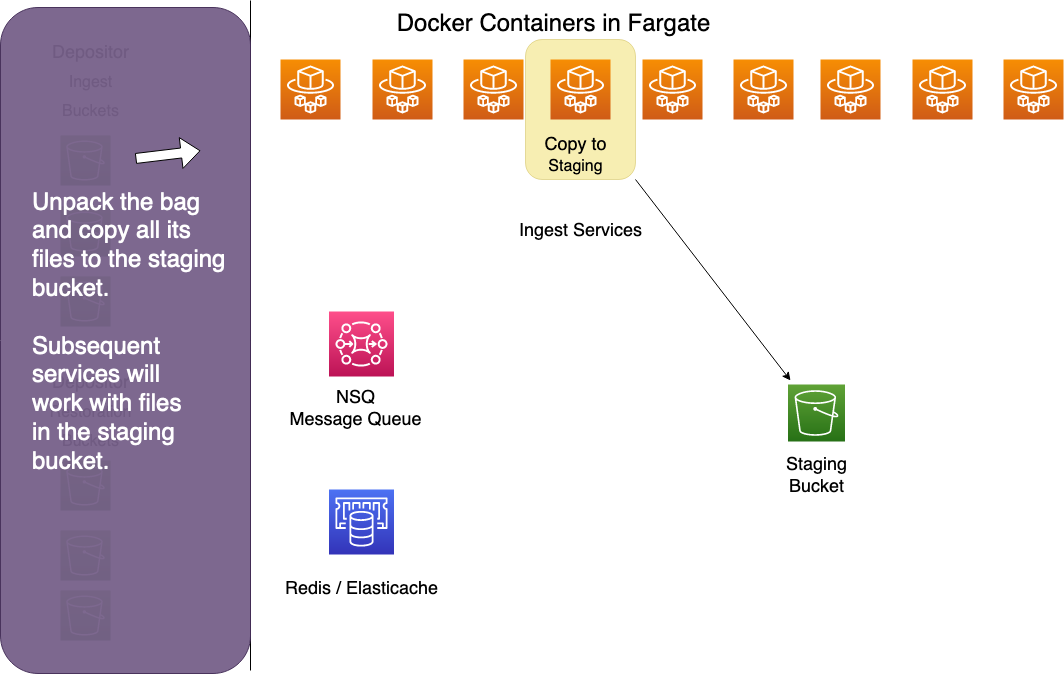

The diagram above was exported from draw.io. Its source (the exported page's mxGraphModel, read from the mxfile embedded in the PNG):
<mxGraphModel dx="929" dy="584" grid="1" gridSize="10" guides="1" tooltips="1" connect="1" arrows="1" fold="1" page="1" pageScale="1" pageWidth="1169" pageHeight="827" math="0" shadow="0">
  <root>
    <mxCell id="0" />
    <mxCell id="1" parent="0" />
    <mxCell id="1xx9XC-xGWI2QZVlYc1V-1" value="" style="sketch=0;points=[[0,0,0],[0.25,0,0],[0.5,0,0],[0.75,0,0],[1,0,0],[0,1,0],[0.25,1,0],[0.5,1,0],[0.75,1,0],[1,1,0],[0,0.25,0],[0,0.5,0],[0,0.75,0],[1,0.25,0],[1,0.5,0],[1,0.75,0]];outlineConnect=0;fontColor=#232F3E;gradientColor=#F78E04;gradientDirection=north;fillColor=#D05C17;strokeColor=#ffffff;dashed=0;verticalLabelPosition=bottom;verticalAlign=top;align=center;html=1;fontSize=12;fontStyle=0;aspect=fixed;shape=mxgraph.aws4.resourceIcon;resIcon=mxgraph.aws4.fargate;" parent="1" vertex="1">
      <mxGeometry x="290" y="129" width="60" height="60" as="geometry" />
    </mxCell>
    <mxCell id="1xx9XC-xGWI2QZVlYc1V-2" value="" style="sketch=0;points=[[0,0,0],[0.25,0,0],[0.5,0,0],[0.75,0,0],[1,0,0],[0,1,0],[0.25,1,0],[0.5,1,0],[0.75,1,0],[1,1,0],[0,0.25,0],[0,0.5,0],[0,0.75,0],[1,0.25,0],[1,0.5,0],[1,0.75,0]];outlineConnect=0;fontColor=#232F3E;gradientColor=#F78E04;gradientDirection=north;fillColor=#D05C17;strokeColor=#ffffff;dashed=0;verticalLabelPosition=bottom;verticalAlign=top;align=center;html=1;fontSize=12;fontStyle=0;aspect=fixed;shape=mxgraph.aws4.resourceIcon;resIcon=mxgraph.aws4.fargate;" parent="1" vertex="1">
      <mxGeometry x="382" y="129" width="60" height="60" as="geometry" />
    </mxCell>
    <mxCell id="1xx9XC-xGWI2QZVlYc1V-3" value="" style="sketch=0;points=[[0,0,0],[0.25,0,0],[0.5,0,0],[0.75,0,0],[1,0,0],[0,1,0],[0.25,1,0],[0.5,1,0],[0.75,1,0],[1,1,0],[0,0.25,0],[0,0.5,0],[0,0.75,0],[1,0.25,0],[1,0.5,0],[1,0.75,0]];outlineConnect=0;fontColor=#232F3E;gradientColor=#F78E04;gradientDirection=north;fillColor=#D05C17;strokeColor=#ffffff;dashed=0;verticalLabelPosition=bottom;verticalAlign=top;align=center;html=1;fontSize=12;fontStyle=0;aspect=fixed;shape=mxgraph.aws4.resourceIcon;resIcon=mxgraph.aws4.fargate;" parent="1" vertex="1">
      <mxGeometry x="473" y="129" width="60" height="60" as="geometry" />
    </mxCell>
    <mxCell id="1xx9XC-xGWI2QZVlYc1V-7" value="&lt;font style=&quot;font-size: 18px&quot;&gt;Ingest Services&lt;/font&gt;" style="text;html=1;resizable=0;autosize=1;align=center;verticalAlign=middle;points=[];fillColor=none;strokeColor=none;rounded=0;" parent="1" vertex="1">
      <mxGeometry x="520" y="291" width="140" height="20" as="geometry" />
    </mxCell>
    <mxCell id="1xx9XC-xGWI2QZVlYc1V-31" value="" style="endArrow=none;html=1;rounded=0;fontSize=18;" parent="1" edge="1">
      <mxGeometry width="50" height="50" relative="1" as="geometry">
        <mxPoint x="260" y="740" as="sourcePoint" />
        <mxPoint x="260" y="70" as="targetPoint" />
      </mxGeometry>
    </mxCell>
    <mxCell id="1xx9XC-xGWI2QZVlYc1V-36" value="&lt;font style=&quot;font-size: 24px&quot;&gt;Docker Containers in Fargate&lt;/font&gt;" style="text;html=1;resizable=0;autosize=1;align=center;verticalAlign=middle;points=[];fillColor=none;strokeColor=none;rounded=0;fontSize=18;" parent="1" vertex="1">
      <mxGeometry x="398" y="79" width="330" height="30" as="geometry" />
    </mxCell>
    <mxCell id="1xx9XC-xGWI2QZVlYc1V-37" value="" style="sketch=0;points=[[0,0,0],[0.25,0,0],[0.5,0,0],[0.75,0,0],[1,0,0],[0,1,0],[0.25,1,0],[0.5,1,0],[0.75,1,0],[1,1,0],[0,0.25,0],[0,0.5,0],[0,0.75,0],[1,0.25,0],[1,0.5,0],[1,0.75,0]];outlineConnect=0;fontColor=#232F3E;gradientColor=#60A337;gradientDirection=north;fillColor=#277116;strokeColor=#ffffff;dashed=0;verticalLabelPosition=bottom;verticalAlign=top;align=center;html=1;fontSize=12;fontStyle=0;aspect=fixed;shape=mxgraph.aws4.resourceIcon;resIcon=mxgraph.aws4.s3;" parent="1" vertex="1">
      <mxGeometry x="70" y="205" width="50" height="50" as="geometry" />
    </mxCell>
    <mxCell id="1xx9XC-xGWI2QZVlYc1V-38" value="" style="sketch=0;points=[[0,0,0],[0.25,0,0],[0.5,0,0],[0.75,0,0],[1,0,0],[0,1,0],[0.25,1,0],[0.5,1,0],[0.75,1,0],[1,1,0],[0,0.25,0],[0,0.5,0],[0,0.75,0],[1,0.25,0],[1,0.5,0],[1,0.75,0]];outlineConnect=0;fontColor=#232F3E;gradientColor=#60A337;gradientDirection=north;fillColor=#277116;strokeColor=#ffffff;dashed=0;verticalLabelPosition=bottom;verticalAlign=top;align=center;html=1;fontSize=12;fontStyle=0;aspect=fixed;shape=mxgraph.aws4.resourceIcon;resIcon=mxgraph.aws4.s3;" parent="1" vertex="1">
      <mxGeometry x="70" y="276" width="50" height="50" as="geometry" />
    </mxCell>
    <mxCell id="1xx9XC-xGWI2QZVlYc1V-39" value="" style="sketch=0;points=[[0,0,0],[0.25,0,0],[0.5,0,0],[0.75,0,0],[1,0,0],[0,1,0],[0.25,1,0],[0.5,1,0],[0.75,1,0],[1,1,0],[0,0.25,0],[0,0.5,0],[0,0.75,0],[1,0.25,0],[1,0.5,0],[1,0.75,0]];outlineConnect=0;fontColor=#232F3E;gradientColor=#60A337;gradientDirection=north;fillColor=#277116;strokeColor=#ffffff;dashed=0;verticalLabelPosition=bottom;verticalAlign=top;align=center;html=1;fontSize=12;fontStyle=0;aspect=fixed;shape=mxgraph.aws4.resourceIcon;resIcon=mxgraph.aws4.s3;" parent="1" vertex="1">
      <mxGeometry x="70" y="346" width="50" height="50" as="geometry" />
    </mxCell>
    <mxCell id="1xx9XC-xGWI2QZVlYc1V-41" value="" style="sketch=0;points=[[0,0,0],[0.25,0,0],[0.5,0,0],[0.75,0,0],[1,0,0],[0,1,0],[0.25,1,0],[0.5,1,0],[0.75,1,0],[1,1,0],[0,0.25,0],[0,0.5,0],[0,0.75,0],[1,0.25,0],[1,0.5,0],[1,0.75,0]];outlineConnect=0;fontColor=#232F3E;gradientColor=#60A337;gradientDirection=north;fillColor=#277116;strokeColor=#ffffff;dashed=0;verticalLabelPosition=bottom;verticalAlign=top;align=center;html=1;fontSize=12;fontStyle=0;aspect=fixed;shape=mxgraph.aws4.resourceIcon;resIcon=mxgraph.aws4.s3;" parent="1" vertex="1">
      <mxGeometry x="70" y="530" width="50" height="50" as="geometry" />
    </mxCell>
    <mxCell id="1xx9XC-xGWI2QZVlYc1V-42" value="" style="sketch=0;points=[[0,0,0],[0.25,0,0],[0.5,0,0],[0.75,0,0],[1,0,0],[0,1,0],[0.25,1,0],[0.5,1,0],[0.75,1,0],[1,1,0],[0,0.25,0],[0,0.5,0],[0,0.75,0],[1,0.25,0],[1,0.5,0],[1,0.75,0]];outlineConnect=0;fontColor=#232F3E;gradientColor=#60A337;gradientDirection=north;fillColor=#277116;strokeColor=#ffffff;dashed=0;verticalLabelPosition=bottom;verticalAlign=top;align=center;html=1;fontSize=12;fontStyle=0;aspect=fixed;shape=mxgraph.aws4.resourceIcon;resIcon=mxgraph.aws4.s3;" parent="1" vertex="1">
      <mxGeometry x="70" y="600" width="50" height="50" as="geometry" />
    </mxCell>
    <mxCell id="1xx9XC-xGWI2QZVlYc1V-43" value="" style="sketch=0;points=[[0,0,0],[0.25,0,0],[0.5,0,0],[0.75,0,0],[1,0,0],[0,1,0],[0.25,1,0],[0.5,1,0],[0.75,1,0],[1,1,0],[0,0.25,0],[0,0.5,0],[0,0.75,0],[1,0.25,0],[1,0.5,0],[1,0.75,0]];outlineConnect=0;fontColor=#232F3E;gradientColor=#60A337;gradientDirection=north;fillColor=#277116;strokeColor=#ffffff;dashed=0;verticalLabelPosition=bottom;verticalAlign=top;align=center;html=1;fontSize=12;fontStyle=0;aspect=fixed;shape=mxgraph.aws4.resourceIcon;resIcon=mxgraph.aws4.s3;" parent="1" vertex="1">
      <mxGeometry x="70" y="660" width="50" height="50" as="geometry" />
    </mxCell>
    <mxCell id="1xx9XC-xGWI2QZVlYc1V-44" value="&lt;div&gt;&lt;font style=&quot;font-size: 18px&quot;&gt;Depositor&lt;/font&gt;&lt;/div&gt;&lt;div&gt;&lt;font size=&quot;3&quot;&gt;Ingest&lt;/font&gt;&lt;/div&gt;&lt;div&gt;&lt;font size=&quot;3&quot;&gt;Buckets&lt;br&gt;&lt;/font&gt;&lt;/div&gt;" style="text;html=1;resizable=0;autosize=1;align=center;verticalAlign=middle;points=[];fillColor=none;strokeColor=none;rounded=0;fontSize=24;" parent="1" vertex="1">
      <mxGeometry x="55" y="100" width="90" height="100" as="geometry" />
    </mxCell>
    <mxCell id="1xx9XC-xGWI2QZVlYc1V-45" value="&lt;div&gt;&lt;font style=&quot;font-size: 18px&quot;&gt;Depositor&lt;/font&gt;&lt;/div&gt;&lt;div&gt;&lt;font size=&quot;3&quot;&gt;Restoration&lt;/font&gt;&lt;/div&gt;&lt;div&gt;&lt;font size=&quot;3&quot;&gt;Buckets&lt;/font&gt;&lt;br&gt;&lt;/div&gt;" style="text;html=1;resizable=0;autosize=1;align=center;verticalAlign=middle;points=[];fillColor=none;strokeColor=none;rounded=0;fontSize=24;" parent="1" vertex="1">
      <mxGeometry x="50" y="430" width="100" height="100" as="geometry" />
    </mxCell>
    <mxCell id="1xx9XC-xGWI2QZVlYc1V-55" value="" style="sketch=0;points=[[0,0,0],[0.25,0,0],[0.5,0,0],[0.75,0,0],[1,0,0],[0,1,0],[0.25,1,0],[0.5,1,0],[0.75,1,0],[1,1,0],[0,0.25,0],[0,0.5,0],[0,0.75,0],[1,0.25,0],[1,0.5,0],[1,0.75,0]];outlineConnect=0;fontColor=#232F3E;gradientColor=#4D72F3;gradientDirection=north;fillColor=#3334B9;strokeColor=#ffffff;dashed=0;verticalLabelPosition=bottom;verticalAlign=top;align=center;html=1;fontSize=12;fontStyle=0;aspect=fixed;shape=mxgraph.aws4.resourceIcon;resIcon=mxgraph.aws4.elasticache;" parent="1" vertex="1">
      <mxGeometry x="338.5" y="559" width="65" height="65" as="geometry" />
    </mxCell>
    <mxCell id="1xx9XC-xGWI2QZVlYc1V-56" value="&lt;div&gt;Redis / Elasticache&lt;/div&gt;" style="text;html=1;resizable=0;autosize=1;align=center;verticalAlign=middle;points=[];fillColor=none;strokeColor=none;rounded=0;fontSize=18;" parent="1" vertex="1">
      <mxGeometry x="286" y="644" width="170" height="30" as="geometry" />
    </mxCell>
    <mxCell id="1xx9XC-xGWI2QZVlYc1V-59" value="" style="sketch=0;points=[[0,0,0],[0.25,0,0],[0.5,0,0],[0.75,0,0],[1,0,0],[0,1,0],[0.25,1,0],[0.5,1,0],[0.75,1,0],[1,1,0],[0,0.25,0],[0,0.5,0],[0,0.75,0],[1,0.25,0],[1,0.5,0],[1,0.75,0]];outlineConnect=0;fontColor=#232F3E;gradientColor=#FF4F8B;gradientDirection=north;fillColor=#BC1356;strokeColor=#ffffff;dashed=0;verticalLabelPosition=bottom;verticalAlign=top;align=center;html=1;fontSize=12;fontStyle=0;aspect=fixed;shape=mxgraph.aws4.resourceIcon;resIcon=mxgraph.aws4.mq;" parent="1" vertex="1">
      <mxGeometry x="338.5" y="381" width="65" height="65" as="geometry" />
    </mxCell>
    <mxCell id="1xx9XC-xGWI2QZVlYc1V-60" value="&lt;div&gt;NSQ &lt;br&gt;&lt;/div&gt;&lt;div&gt;Message Queue&lt;/div&gt;" style="text;html=1;resizable=0;autosize=1;align=center;verticalAlign=middle;points=[];fillColor=none;strokeColor=none;rounded=0;fontSize=18;" parent="1" vertex="1">
      <mxGeometry x="290" y="454" width="150" height="50" as="geometry" />
    </mxCell>
    <mxCell id="XqkVWUN9ewnj_xi6XPv4-1" value="" style="rounded=1;whiteSpace=wrap;html=1;opacity=95;fillColor=#76608a;fontColor=#ffffff;strokeColor=#432D57;" parent="1" vertex="1">
      <mxGeometry x="10" y="77" width="250" height="666" as="geometry" />
    </mxCell>
    <mxCell id="XqkVWUN9ewnj_xi6XPv4-2" value="" style="rounded=1;whiteSpace=wrap;html=1;fillColor=#e3c800;strokeColor=#B09500;opacity=30;fontColor=#000000;" parent="1" vertex="1">
      <mxGeometry x="535" y="109" width="110" height="140" as="geometry" />
    </mxCell>
    <mxCell id="XqkVWUN9ewnj_xi6XPv4-4" value="" style="shape=flexArrow;endArrow=classic;html=1;rounded=0;fontSize=36;fontColor=#FFFFFF;entryX=0.8;entryY=0.215;entryDx=0;entryDy=0;entryPerimeter=0;fillColor=default;" parent="1" target="XqkVWUN9ewnj_xi6XPv4-1" edge="1">
      <mxGeometry width="50" height="50" relative="1" as="geometry">
        <mxPoint x="145" y="228" as="sourcePoint" />
        <mxPoint x="195" y="178" as="targetPoint" />
      </mxGeometry>
    </mxCell>
    <mxCell id="XqkVWUN9ewnj_xi6XPv4-5" value="" style="sketch=0;points=[[0,0,0],[0.25,0,0],[0.5,0,0],[0.75,0,0],[1,0,0],[0,1,0],[0.25,1,0],[0.5,1,0],[0.75,1,0],[1,1,0],[0,0.25,0],[0,0.5,0],[0,0.75,0],[1,0.25,0],[1,0.5,0],[1,0.75,0]];outlineConnect=0;fontColor=#232F3E;gradientColor=#F78E04;gradientDirection=north;fillColor=#D05C17;strokeColor=#ffffff;dashed=0;verticalLabelPosition=bottom;verticalAlign=top;align=center;html=1;fontSize=12;fontStyle=0;aspect=fixed;shape=mxgraph.aws4.resourceIcon;resIcon=mxgraph.aws4.fargate;" parent="1" vertex="1">
      <mxGeometry x="560" y="129" width="60" height="60" as="geometry" />
    </mxCell>
    <mxCell id="XqkVWUN9ewnj_xi6XPv4-6" value="" style="sketch=0;points=[[0,0,0],[0.25,0,0],[0.5,0,0],[0.75,0,0],[1,0,0],[0,1,0],[0.25,1,0],[0.5,1,0],[0.75,1,0],[1,1,0],[0,0.25,0],[0,0.5,0],[0,0.75,0],[1,0.25,0],[1,0.5,0],[1,0.75,0]];outlineConnect=0;fontColor=#232F3E;gradientColor=#F78E04;gradientDirection=north;fillColor=#D05C17;strokeColor=#ffffff;dashed=0;verticalLabelPosition=bottom;verticalAlign=top;align=center;html=1;fontSize=12;fontStyle=0;aspect=fixed;shape=mxgraph.aws4.resourceIcon;resIcon=mxgraph.aws4.fargate;" parent="1" vertex="1">
      <mxGeometry x="652" y="129" width="60" height="60" as="geometry" />
    </mxCell>
    <mxCell id="XqkVWUN9ewnj_xi6XPv4-7" value="" style="sketch=0;points=[[0,0,0],[0.25,0,0],[0.5,0,0],[0.75,0,0],[1,0,0],[0,1,0],[0.25,1,0],[0.5,1,0],[0.75,1,0],[1,1,0],[0,0.25,0],[0,0.5,0],[0,0.75,0],[1,0.25,0],[1,0.5,0],[1,0.75,0]];outlineConnect=0;fontColor=#232F3E;gradientColor=#F78E04;gradientDirection=north;fillColor=#D05C17;strokeColor=#ffffff;dashed=0;verticalLabelPosition=bottom;verticalAlign=top;align=center;html=1;fontSize=12;fontStyle=0;aspect=fixed;shape=mxgraph.aws4.resourceIcon;resIcon=mxgraph.aws4.fargate;" parent="1" vertex="1">
      <mxGeometry x="743" y="129" width="60" height="60" as="geometry" />
    </mxCell>
    <mxCell id="XqkVWUN9ewnj_xi6XPv4-8" value="" style="sketch=0;points=[[0,0,0],[0.25,0,0],[0.5,0,0],[0.75,0,0],[1,0,0],[0,1,0],[0.25,1,0],[0.5,1,0],[0.75,1,0],[1,1,0],[0,0.25,0],[0,0.5,0],[0,0.75,0],[1,0.25,0],[1,0.5,0],[1,0.75,0]];outlineConnect=0;fontColor=#232F3E;gradientColor=#F78E04;gradientDirection=north;fillColor=#D05C17;strokeColor=#ffffff;dashed=0;verticalLabelPosition=bottom;verticalAlign=top;align=center;html=1;fontSize=12;fontStyle=0;aspect=fixed;shape=mxgraph.aws4.resourceIcon;resIcon=mxgraph.aws4.fargate;" parent="1" vertex="1">
      <mxGeometry x="830" y="129" width="60" height="60" as="geometry" />
    </mxCell>
    <mxCell id="XqkVWUN9ewnj_xi6XPv4-9" value="" style="sketch=0;points=[[0,0,0],[0.25,0,0],[0.5,0,0],[0.75,0,0],[1,0,0],[0,1,0],[0.25,1,0],[0.5,1,0],[0.75,1,0],[1,1,0],[0,0.25,0],[0,0.5,0],[0,0.75,0],[1,0.25,0],[1,0.5,0],[1,0.75,0]];outlineConnect=0;fontColor=#232F3E;gradientColor=#F78E04;gradientDirection=north;fillColor=#D05C17;strokeColor=#ffffff;dashed=0;verticalLabelPosition=bottom;verticalAlign=top;align=center;html=1;fontSize=12;fontStyle=0;aspect=fixed;shape=mxgraph.aws4.resourceIcon;resIcon=mxgraph.aws4.fargate;" parent="1" vertex="1">
      <mxGeometry x="922" y="129" width="60" height="60" as="geometry" />
    </mxCell>
    <mxCell id="XqkVWUN9ewnj_xi6XPv4-10" value="" style="sketch=0;points=[[0,0,0],[0.25,0,0],[0.5,0,0],[0.75,0,0],[1,0,0],[0,1,0],[0.25,1,0],[0.5,1,0],[0.75,1,0],[1,1,0],[0,0.25,0],[0,0.5,0],[0,0.75,0],[1,0.25,0],[1,0.5,0],[1,0.75,0]];outlineConnect=0;fontColor=#232F3E;gradientColor=#F78E04;gradientDirection=north;fillColor=#D05C17;strokeColor=#ffffff;dashed=0;verticalLabelPosition=bottom;verticalAlign=top;align=center;html=1;fontSize=12;fontStyle=0;aspect=fixed;shape=mxgraph.aws4.resourceIcon;resIcon=mxgraph.aws4.fargate;" parent="1" vertex="1">
      <mxGeometry x="1013" y="129" width="60" height="60" as="geometry" />
    </mxCell>
    <mxCell id="XqkVWUN9ewnj_xi6XPv4-12" value="&lt;div&gt;&lt;font style=&quot;font-size: 18px&quot;&gt;Copy to&lt;/font&gt;&lt;/div&gt;&lt;div&gt;&lt;font size=&quot;3&quot;&gt;Staging&lt;/font&gt;&lt;br&gt;&lt;/div&gt;" style="text;html=1;resizable=0;autosize=1;align=center;verticalAlign=middle;points=[];fillColor=none;strokeColor=none;rounded=0;" parent="1" vertex="1">
      <mxGeometry x="545" y="205" width="80" height="40" as="geometry" />
    </mxCell>
    <mxCell id="XqkVWUN9ewnj_xi6XPv4-14" value="&lt;br&gt;&lt;div&gt;&lt;font style=&quot;font-size: 24px&quot; color=&quot;#FFFFFF&quot;&gt;Unpack the bag&lt;/font&gt;&lt;/div&gt;&lt;div&gt;&lt;font style=&quot;font-size: 24px&quot; color=&quot;#FFFFFF&quot;&gt;and copy all its&lt;/font&gt;&lt;/div&gt;&lt;div&gt;&lt;font style=&quot;font-size: 24px&quot; color=&quot;#FFFFFF&quot;&gt;files to the staging&lt;/font&gt;&lt;/div&gt;&lt;div&gt;&lt;font style=&quot;font-size: 24px&quot; color=&quot;#FFFFFF&quot;&gt;bucket.&lt;br&gt;&lt;/font&gt;&lt;/div&gt;&lt;div&gt;&lt;font style=&quot;font-size: 24px&quot; color=&quot;#FFFFFF&quot;&gt;&lt;br&gt;&lt;/font&gt;&lt;/div&gt;&lt;div&gt;&lt;font style=&quot;font-size: 24px&quot; color=&quot;#FFFFFF&quot;&gt;Subsequent&lt;/font&gt;&lt;/div&gt;&lt;div&gt;&lt;font style=&quot;font-size: 24px&quot; color=&quot;#FFFFFF&quot;&gt;services will &lt;br&gt;&lt;/font&gt;&lt;/div&gt;&lt;div&gt;&lt;font style=&quot;font-size: 24px&quot; color=&quot;#FFFFFF&quot;&gt;work with files&lt;/font&gt;&lt;/div&gt;&lt;div&gt;&lt;font style=&quot;font-size: 24px&quot; color=&quot;#FFFFFF&quot;&gt;in the staging&lt;/font&gt;&lt;/div&gt;&lt;div&gt;&lt;font style=&quot;font-size: 24px&quot; color=&quot;#FFFFFF&quot;&gt;bucket.&lt;br&gt;&lt;/font&gt;&lt;/div&gt;" style="text;html=1;resizable=0;autosize=1;align=left;verticalAlign=middle;points=[];fillColor=none;strokeColor=none;rounded=0;" parent="1" vertex="1">
      <mxGeometry x="40" y="300" width="210" height="190" as="geometry" />
    </mxCell>
    <mxCell id="XqkVWUN9ewnj_xi6XPv4-15" value="" style="sketch=0;points=[[0,0,0],[0.25,0,0],[0.5,0,0],[0.75,0,0],[1,0,0],[0,1,0],[0.25,1,0],[0.5,1,0],[0.75,1,0],[1,1,0],[0,0.25,0],[0,0.5,0],[0,0.75,0],[1,0.25,0],[1,0.5,0],[1,0.75,0]];outlineConnect=0;fontColor=#232F3E;gradientColor=#60A337;gradientDirection=north;fillColor=#277116;strokeColor=#ffffff;dashed=0;verticalLabelPosition=bottom;verticalAlign=top;align=center;html=1;fontSize=12;fontStyle=0;aspect=fixed;shape=mxgraph.aws4.resourceIcon;resIcon=mxgraph.aws4.s3;" parent="1" vertex="1">
      <mxGeometry x="797.5" y="454" width="57" height="57" as="geometry" />
    </mxCell>
    <mxCell id="XqkVWUN9ewnj_xi6XPv4-16" value="&lt;div&gt;Staging &lt;br&gt;&lt;/div&gt;&lt;div&gt;Bucket&lt;/div&gt;" style="text;html=1;resizable=0;autosize=1;align=center;verticalAlign=middle;points=[];fillColor=none;strokeColor=none;rounded=0;fontSize=18;" parent="1" vertex="1">
      <mxGeometry x="786" y="521" width="80" height="50" as="geometry" />
    </mxCell>
    <mxCell id="XqkVWUN9ewnj_xi6XPv4-17" value="" style="endArrow=classic;html=1;rounded=0;fontSize=18;fontColor=#000000;fillColor=default;exitX=1;exitY=1;exitDx=0;exitDy=0;" parent="1" source="XqkVWUN9ewnj_xi6XPv4-2" edge="1">
      <mxGeometry width="50" height="50" relative="1" as="geometry">
        <mxPoint x="560" y="430" as="sourcePoint" />
        <mxPoint x="800" y="450" as="targetPoint" />
      </mxGeometry>
    </mxCell>
  </root>
</mxGraphModel>